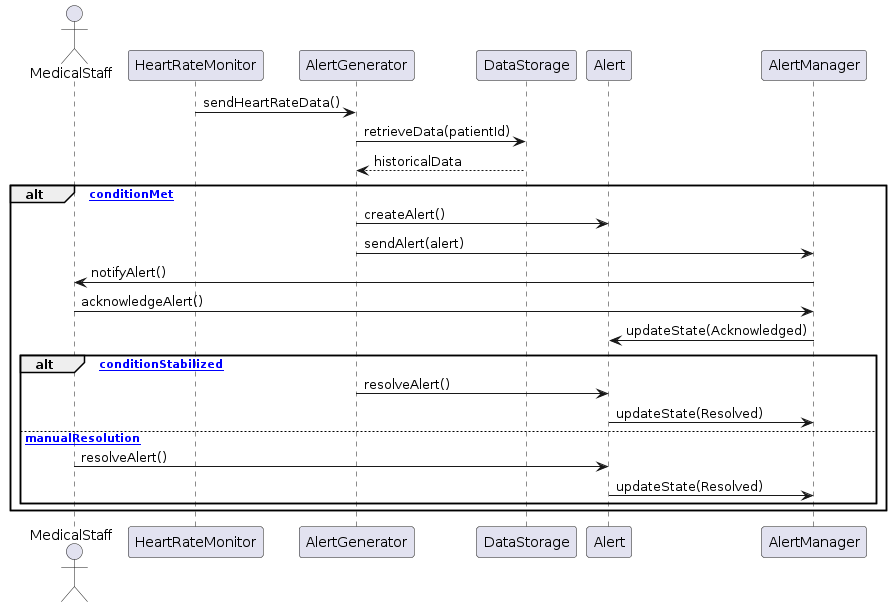

The diagram above was rendered by PlantUML. Its source (embedded in the PNG):
@startuml
actor MedicalStaff
participant HeartRateMonitor
participant AlertGenerator
participant DataStorage
participant Alert
participant AlertManager


HeartRateMonitor -> AlertGenerator : sendHeartRateData()
AlertGenerator -> DataStorage : retrieveData(patientId)
DataStorage --> AlertGenerator : historicalData

alt [conditionMet]
    AlertGenerator -> Alert : createAlert()
    AlertGenerator -> AlertManager : sendAlert(alert)
    AlertManager -> MedicalStaff : notifyAlert()

    MedicalStaff -> AlertManager : acknowledgeAlert()
    AlertManager -> Alert : updateState(Acknowledged)

    alt [conditionStabilized]
        AlertGenerator -> Alert : resolveAlert()
        Alert -> AlertManager : updateState(Resolved)
    else [manualResolution]
        MedicalStaff -> Alert : resolveAlert()
        Alert -> AlertManager : updateState(Resolved)
    end
end
@enduml